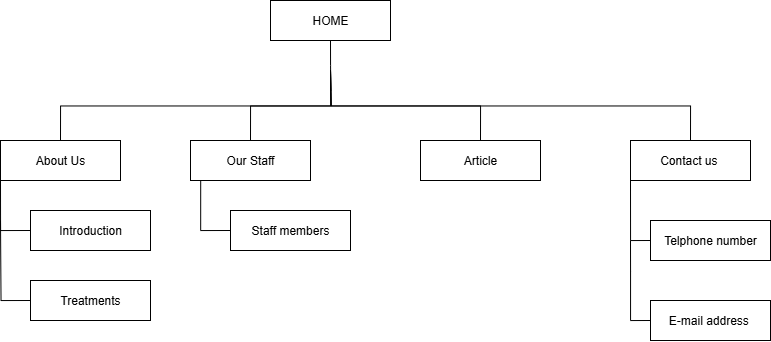

The diagram above was exported from draw.io. Its source (the exported page's mxGraphModel, read from the mxfile embedded in the PNG):
<mxGraphModel dx="915" dy="595" grid="1" gridSize="10" guides="1" tooltips="1" connect="1" arrows="1" fold="1" page="1" pageScale="1" pageWidth="827" pageHeight="1169" math="0" shadow="0">
  <root>
    <mxCell id="0" />
    <mxCell id="1" parent="0" />
    <mxCell id="46SfvpYYMMlqj8M3bnfu-10" style="edgeStyle=orthogonalEdgeStyle;rounded=0;orthogonalLoop=1;jettySize=auto;html=1;exitX=0.5;exitY=1;exitDx=0;exitDy=0;endArrow=none;endFill=0;" edge="1" parent="1" source="46SfvpYYMMlqj8M3bnfu-5">
      <mxGeometry relative="1" as="geometry">
        <mxPoint x="360.33333333333337" y="260" as="targetPoint" />
      </mxGeometry>
    </mxCell>
    <mxCell id="46SfvpYYMMlqj8M3bnfu-5" value="HOME" style="rounded=0;whiteSpace=wrap;html=1;" vertex="1" parent="1">
      <mxGeometry x="300" y="170" width="120" height="40" as="geometry" />
    </mxCell>
    <mxCell id="46SfvpYYMMlqj8M3bnfu-15" style="edgeStyle=orthogonalEdgeStyle;rounded=0;orthogonalLoop=1;jettySize=auto;html=1;exitX=0.5;exitY=0;exitDx=0;exitDy=0;endArrow=none;endFill=0;" edge="1" parent="1" source="46SfvpYYMMlqj8M3bnfu-6">
      <mxGeometry relative="1" as="geometry">
        <mxPoint x="360" y="240" as="targetPoint" />
      </mxGeometry>
    </mxCell>
    <mxCell id="46SfvpYYMMlqj8M3bnfu-6" value="Contact us&amp;nbsp;" style="rounded=0;whiteSpace=wrap;html=1;" vertex="1" parent="1">
      <mxGeometry x="660" y="310" width="120" height="40" as="geometry" />
    </mxCell>
    <mxCell id="46SfvpYYMMlqj8M3bnfu-16" style="edgeStyle=orthogonalEdgeStyle;rounded=0;orthogonalLoop=1;jettySize=auto;html=1;exitX=0.5;exitY=0;exitDx=0;exitDy=0;endArrow=none;endFill=0;" edge="1" parent="1" source="46SfvpYYMMlqj8M3bnfu-7">
      <mxGeometry relative="1" as="geometry">
        <mxPoint x="360" y="240" as="targetPoint" />
      </mxGeometry>
    </mxCell>
    <mxCell id="46SfvpYYMMlqj8M3bnfu-7" value="Article" style="rounded=0;whiteSpace=wrap;html=1;" vertex="1" parent="1">
      <mxGeometry x="450" y="310" width="120" height="40" as="geometry" />
    </mxCell>
    <mxCell id="46SfvpYYMMlqj8M3bnfu-11" style="edgeStyle=orthogonalEdgeStyle;rounded=0;orthogonalLoop=1;jettySize=auto;html=1;exitX=0.5;exitY=0;exitDx=0;exitDy=0;endArrow=none;endFill=0;" edge="1" parent="1" source="46SfvpYYMMlqj8M3bnfu-8">
      <mxGeometry relative="1" as="geometry">
        <mxPoint x="360" y="240" as="targetPoint" />
      </mxGeometry>
    </mxCell>
    <mxCell id="46SfvpYYMMlqj8M3bnfu-8" value="About Us" style="rounded=0;whiteSpace=wrap;html=1;" vertex="1" parent="1">
      <mxGeometry x="30" y="310" width="120" height="40" as="geometry" />
    </mxCell>
    <mxCell id="46SfvpYYMMlqj8M3bnfu-17" style="edgeStyle=orthogonalEdgeStyle;rounded=0;orthogonalLoop=1;jettySize=auto;html=1;exitX=0.5;exitY=0;exitDx=0;exitDy=0;endArrow=none;endFill=0;" edge="1" parent="1" source="46SfvpYYMMlqj8M3bnfu-9">
      <mxGeometry relative="1" as="geometry">
        <mxPoint x="360" y="240" as="targetPoint" />
      </mxGeometry>
    </mxCell>
    <mxCell id="46SfvpYYMMlqj8M3bnfu-9" value="Our Staff" style="rounded=0;whiteSpace=wrap;html=1;" vertex="1" parent="1">
      <mxGeometry x="220" y="310" width="120" height="40" as="geometry" />
    </mxCell>
    <mxCell id="46SfvpYYMMlqj8M3bnfu-21" style="edgeStyle=orthogonalEdgeStyle;rounded=0;orthogonalLoop=1;jettySize=auto;html=1;exitX=0;exitY=0.5;exitDx=0;exitDy=0;endArrow=none;endFill=0;" edge="1" parent="1" source="46SfvpYYMMlqj8M3bnfu-18">
      <mxGeometry relative="1" as="geometry">
        <mxPoint x="30" y="390" as="targetPoint" />
      </mxGeometry>
    </mxCell>
    <mxCell id="46SfvpYYMMlqj8M3bnfu-18" value="Treatments" style="rounded=0;whiteSpace=wrap;html=1;" vertex="1" parent="1">
      <mxGeometry x="60" y="450" width="120" height="40" as="geometry" />
    </mxCell>
    <mxCell id="46SfvpYYMMlqj8M3bnfu-20" style="edgeStyle=orthogonalEdgeStyle;rounded=0;orthogonalLoop=1;jettySize=auto;html=1;exitX=0;exitY=0.5;exitDx=0;exitDy=0;entryX=0;entryY=1;entryDx=0;entryDy=0;endArrow=none;endFill=0;" edge="1" parent="1" source="46SfvpYYMMlqj8M3bnfu-19" target="46SfvpYYMMlqj8M3bnfu-8">
      <mxGeometry relative="1" as="geometry" />
    </mxCell>
    <mxCell id="46SfvpYYMMlqj8M3bnfu-19" value="Introduction" style="rounded=0;whiteSpace=wrap;html=1;" vertex="1" parent="1">
      <mxGeometry x="60" y="380" width="120" height="40" as="geometry" />
    </mxCell>
    <mxCell id="46SfvpYYMMlqj8M3bnfu-22" value="Staff members" style="rounded=0;whiteSpace=wrap;html=1;" vertex="1" parent="1">
      <mxGeometry x="260" y="380" width="120" height="40" as="geometry" />
    </mxCell>
    <mxCell id="46SfvpYYMMlqj8M3bnfu-24" style="edgeStyle=orthogonalEdgeStyle;rounded=0;orthogonalLoop=1;jettySize=auto;html=1;exitX=0;exitY=0.5;exitDx=0;exitDy=0;entryX=0.085;entryY=0.989;entryDx=0;entryDy=0;entryPerimeter=0;endArrow=none;endFill=0;" edge="1" parent="1" source="46SfvpYYMMlqj8M3bnfu-22" target="46SfvpYYMMlqj8M3bnfu-9">
      <mxGeometry relative="1" as="geometry" />
    </mxCell>
    <mxCell id="46SfvpYYMMlqj8M3bnfu-28" style="edgeStyle=orthogonalEdgeStyle;rounded=0;orthogonalLoop=1;jettySize=auto;html=1;exitX=0;exitY=0.5;exitDx=0;exitDy=0;endArrow=none;endFill=0;" edge="1" parent="1" source="46SfvpYYMMlqj8M3bnfu-25">
      <mxGeometry relative="1" as="geometry">
        <mxPoint x="660" y="410" as="targetPoint" />
      </mxGeometry>
    </mxCell>
    <mxCell id="46SfvpYYMMlqj8M3bnfu-25" value="E-mail address&amp;nbsp;" style="rounded=0;whiteSpace=wrap;html=1;" vertex="1" parent="1">
      <mxGeometry x="680" y="470" width="120" height="40" as="geometry" />
    </mxCell>
    <mxCell id="46SfvpYYMMlqj8M3bnfu-27" style="edgeStyle=orthogonalEdgeStyle;rounded=0;orthogonalLoop=1;jettySize=auto;html=1;exitX=0;exitY=0.5;exitDx=0;exitDy=0;entryX=0;entryY=1;entryDx=0;entryDy=0;endArrow=none;endFill=0;" edge="1" parent="1" source="46SfvpYYMMlqj8M3bnfu-26" target="46SfvpYYMMlqj8M3bnfu-6">
      <mxGeometry relative="1" as="geometry" />
    </mxCell>
    <mxCell id="46SfvpYYMMlqj8M3bnfu-26" value="Telphone number" style="rounded=0;whiteSpace=wrap;html=1;" vertex="1" parent="1">
      <mxGeometry x="680" y="390" width="120" height="40" as="geometry" />
    </mxCell>
  </root>
</mxGraphModel>